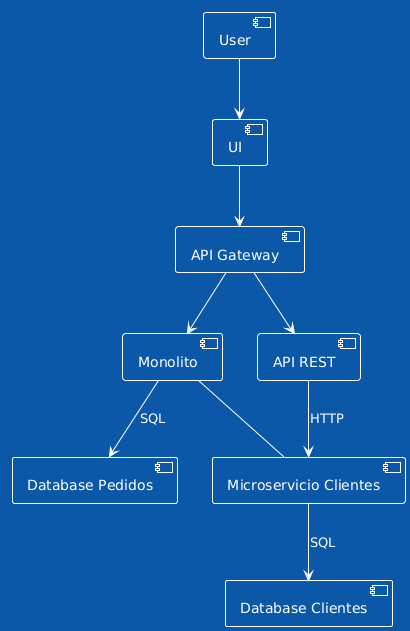

The diagram above was rendered by PlantUML. Its source (embedded in the PNG):
@startuml
!theme amiga

[User] --> [UI]
[UI] --> [API Gateway]
  [API Gateway] --> [Monolito] 
  [API Gateway] --> [API REST] 
  [API REST] --> [Microservicio Clientes] : HTTP
  [Microservicio Clientes] --> [Database Clientes] : SQL
  [Monolito] --> [Database Pedidos] : SQL
  [Monolito] - [Microservicio Clientes]
@enduml